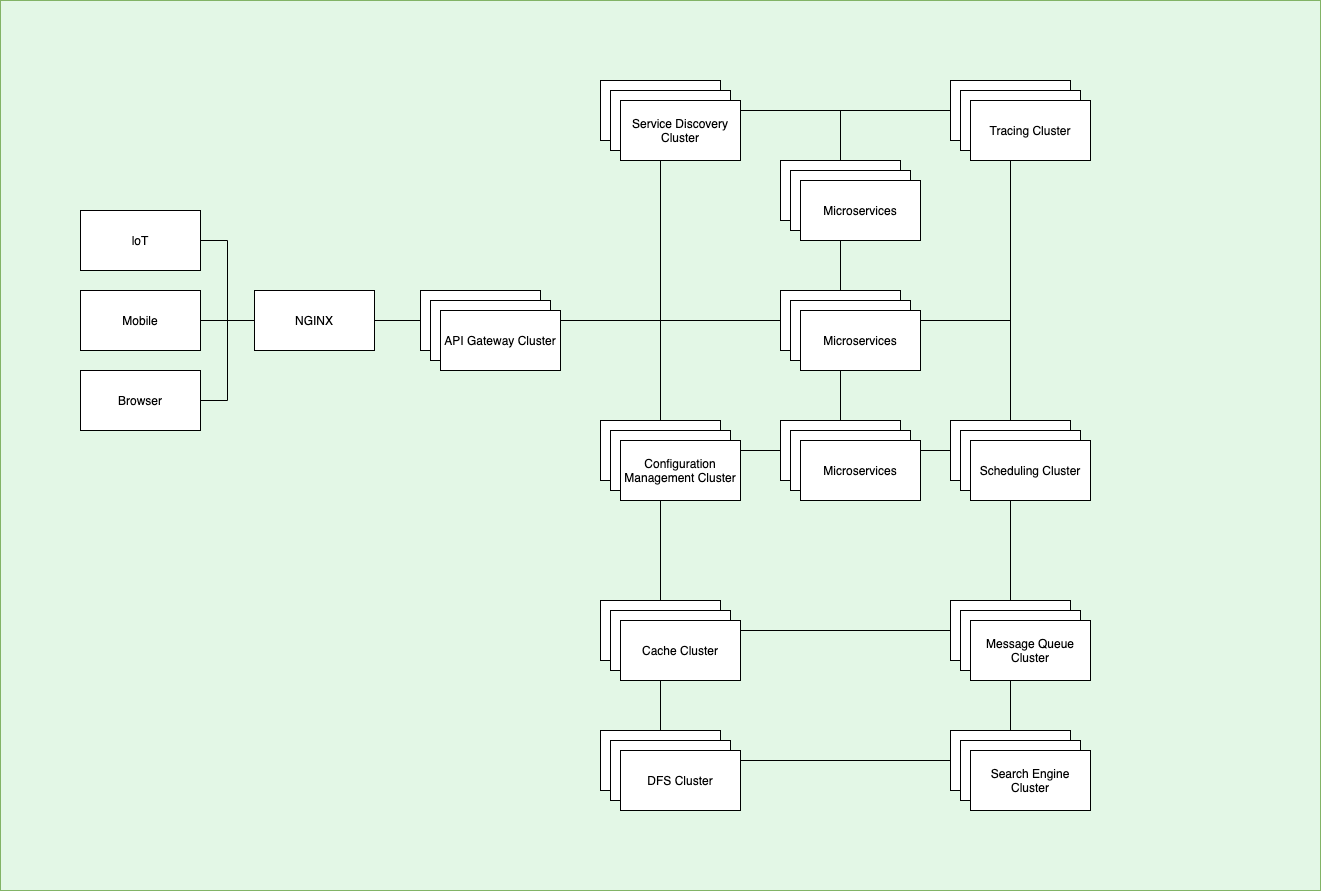

The diagram above was exported from draw.io. Its source (the exported page's mxGraphModel, read from the mxfile embedded in the PNG):
<mxGraphModel dx="1106" dy="791" grid="1" gridSize="10" guides="1" tooltips="1" connect="1" arrows="1" fold="1" page="1" pageScale="1" pageWidth="827" pageHeight="1169" math="0" shadow="0">
  <root>
    <mxCell id="0" />
    <mxCell id="1" parent="0" />
    <mxCell id="qio1KmbcynNxrw29rhqv-1" value="" style="rounded=0;whiteSpace=wrap;html=1;strokeColor=#82b366;fillColor=#E3F7E6;" parent="1" vertex="1">
      <mxGeometry x="160" y="60" width="1320" height="890" as="geometry" />
    </mxCell>
    <mxCell id="qio1KmbcynNxrw29rhqv-11" style="edgeStyle=orthogonalEdgeStyle;rounded=0;orthogonalLoop=1;jettySize=auto;html=1;exitX=1;exitY=0.5;exitDx=0;exitDy=0;entryX=0;entryY=0.5;entryDx=0;entryDy=0;endArrow=none;endFill=0;" parent="1" source="qio1KmbcynNxrw29rhqv-2" target="qio1KmbcynNxrw29rhqv-6" edge="1">
      <mxGeometry relative="1" as="geometry" />
    </mxCell>
    <mxCell id="qio1KmbcynNxrw29rhqv-2" value="loT" style="rounded=0;whiteSpace=wrap;html=1;" parent="1" vertex="1">
      <mxGeometry x="240" y="270" width="120" height="60" as="geometry" />
    </mxCell>
    <mxCell id="qio1KmbcynNxrw29rhqv-12" style="edgeStyle=orthogonalEdgeStyle;rounded=0;orthogonalLoop=1;jettySize=auto;html=1;exitX=1;exitY=0.5;exitDx=0;exitDy=0;entryX=0;entryY=0.5;entryDx=0;entryDy=0;endArrow=none;endFill=0;" parent="1" source="qio1KmbcynNxrw29rhqv-3" target="qio1KmbcynNxrw29rhqv-6" edge="1">
      <mxGeometry relative="1" as="geometry" />
    </mxCell>
    <mxCell id="qio1KmbcynNxrw29rhqv-3" value="Mobile" style="rounded=0;whiteSpace=wrap;html=1;" parent="1" vertex="1">
      <mxGeometry x="240" y="350" width="120" height="60" as="geometry" />
    </mxCell>
    <mxCell id="qio1KmbcynNxrw29rhqv-13" style="edgeStyle=orthogonalEdgeStyle;rounded=0;orthogonalLoop=1;jettySize=auto;html=1;entryX=0;entryY=0.5;entryDx=0;entryDy=0;endArrow=none;endFill=0;" parent="1" source="qio1KmbcynNxrw29rhqv-4" target="qio1KmbcynNxrw29rhqv-6" edge="1">
      <mxGeometry relative="1" as="geometry" />
    </mxCell>
    <mxCell id="qio1KmbcynNxrw29rhqv-4" value="Browser" style="rounded=0;whiteSpace=wrap;html=1;" parent="1" vertex="1">
      <mxGeometry x="240" y="430" width="120" height="60" as="geometry" />
    </mxCell>
    <mxCell id="qio1KmbcynNxrw29rhqv-14" style="edgeStyle=orthogonalEdgeStyle;rounded=0;orthogonalLoop=1;jettySize=auto;html=1;entryX=0;entryY=0.5;entryDx=0;entryDy=0;endArrow=none;endFill=0;" parent="1" source="qio1KmbcynNxrw29rhqv-6" target="qio1KmbcynNxrw29rhqv-8" edge="1">
      <mxGeometry relative="1" as="geometry" />
    </mxCell>
    <mxCell id="qio1KmbcynNxrw29rhqv-6" value="NGINX" style="rounded=0;whiteSpace=wrap;html=1;" parent="1" vertex="1">
      <mxGeometry x="414" y="350" width="120" height="60" as="geometry" />
    </mxCell>
    <mxCell id="qio1KmbcynNxrw29rhqv-24" style="edgeStyle=orthogonalEdgeStyle;rounded=0;orthogonalLoop=1;jettySize=auto;html=1;entryX=0;entryY=0.5;entryDx=0;entryDy=0;endArrow=none;endFill=0;" parent="1" source="qio1KmbcynNxrw29rhqv-8" target="qio1KmbcynNxrw29rhqv-15" edge="1">
      <mxGeometry relative="1" as="geometry">
        <Array as="points">
          <mxPoint x="820" y="380" />
          <mxPoint x="820" y="170" />
        </Array>
      </mxGeometry>
    </mxCell>
    <mxCell id="qio1KmbcynNxrw29rhqv-25" style="edgeStyle=orthogonalEdgeStyle;rounded=0;orthogonalLoop=1;jettySize=auto;html=1;exitX=1;exitY=0.5;exitDx=0;exitDy=0;entryX=0;entryY=0.5;entryDx=0;entryDy=0;endArrow=none;endFill=0;" parent="1" source="qio1KmbcynNxrw29rhqv-8" target="qio1KmbcynNxrw29rhqv-16" edge="1">
      <mxGeometry relative="1" as="geometry">
        <Array as="points">
          <mxPoint x="820" y="380" />
          <mxPoint x="820" y="510" />
        </Array>
      </mxGeometry>
    </mxCell>
    <mxCell id="qio1KmbcynNxrw29rhqv-8" value="" style="rounded=0;whiteSpace=wrap;html=1;" parent="1" vertex="1">
      <mxGeometry x="580" y="350" width="120" height="60" as="geometry" />
    </mxCell>
    <mxCell id="qio1KmbcynNxrw29rhqv-28" style="edgeStyle=orthogonalEdgeStyle;rounded=0;orthogonalLoop=1;jettySize=auto;html=1;exitX=1;exitY=0.5;exitDx=0;exitDy=0;endArrow=none;endFill=0;" parent="1" source="qio1KmbcynNxrw29rhqv-15" target="qio1KmbcynNxrw29rhqv-17" edge="1">
      <mxGeometry relative="1" as="geometry" />
    </mxCell>
    <mxCell id="qio1KmbcynNxrw29rhqv-15" value="" style="rounded=0;whiteSpace=wrap;html=1;" parent="1" vertex="1">
      <mxGeometry x="760" y="140" width="120" height="60" as="geometry" />
    </mxCell>
    <mxCell id="fE5akQrXbH_rFGVlwSTf-3" style="edgeStyle=orthogonalEdgeStyle;rounded=0;orthogonalLoop=1;jettySize=auto;html=1;endArrow=none;endFill=0;" parent="1" source="qio1KmbcynNxrw29rhqv-16" target="fE5akQrXbH_rFGVlwSTf-1" edge="1">
      <mxGeometry relative="1" as="geometry" />
    </mxCell>
    <mxCell id="qio1KmbcynNxrw29rhqv-16" value="" style="rounded=0;whiteSpace=wrap;html=1;" parent="1" vertex="1">
      <mxGeometry x="760" y="480" width="120" height="60" as="geometry" />
    </mxCell>
    <mxCell id="qio1KmbcynNxrw29rhqv-29" style="edgeStyle=orthogonalEdgeStyle;rounded=0;orthogonalLoop=1;jettySize=auto;html=1;endArrow=none;endFill=0;" parent="1" source="qio1KmbcynNxrw29rhqv-17" target="qio1KmbcynNxrw29rhqv-18" edge="1">
      <mxGeometry relative="1" as="geometry" />
    </mxCell>
    <mxCell id="qio1KmbcynNxrw29rhqv-17" value="" style="rounded=0;whiteSpace=wrap;html=1;" parent="1" vertex="1">
      <mxGeometry x="1110" y="140" width="120" height="60" as="geometry" />
    </mxCell>
    <mxCell id="qio1KmbcynNxrw29rhqv-30" style="edgeStyle=orthogonalEdgeStyle;rounded=0;orthogonalLoop=1;jettySize=auto;html=1;endArrow=none;endFill=0;" parent="1" source="qio1KmbcynNxrw29rhqv-18" target="qio1KmbcynNxrw29rhqv-19" edge="1">
      <mxGeometry relative="1" as="geometry" />
    </mxCell>
    <mxCell id="qio1KmbcynNxrw29rhqv-18" value="" style="rounded=0;whiteSpace=wrap;html=1;" parent="1" vertex="1">
      <mxGeometry x="1110" y="480" width="120" height="60" as="geometry" />
    </mxCell>
    <mxCell id="qio1KmbcynNxrw29rhqv-31" style="edgeStyle=orthogonalEdgeStyle;rounded=0;orthogonalLoop=1;jettySize=auto;html=1;entryX=1;entryY=0.5;entryDx=0;entryDy=0;endArrow=none;endFill=0;" parent="1" source="qio1KmbcynNxrw29rhqv-19" target="qio1KmbcynNxrw29rhqv-16" edge="1">
      <mxGeometry relative="1" as="geometry" />
    </mxCell>
    <mxCell id="qio1KmbcynNxrw29rhqv-32" style="edgeStyle=orthogonalEdgeStyle;rounded=0;orthogonalLoop=1;jettySize=auto;html=1;endArrow=none;endFill=0;" parent="1" source="qio1KmbcynNxrw29rhqv-19" target="qio1KmbcynNxrw29rhqv-20" edge="1">
      <mxGeometry relative="1" as="geometry" />
    </mxCell>
    <mxCell id="qio1KmbcynNxrw29rhqv-19" value="Microservices" style="rounded=0;whiteSpace=wrap;html=1;" parent="1" vertex="1">
      <mxGeometry x="940" y="480" width="120" height="60" as="geometry" />
    </mxCell>
    <mxCell id="qio1KmbcynNxrw29rhqv-33" style="edgeStyle=orthogonalEdgeStyle;rounded=0;orthogonalLoop=1;jettySize=auto;html=1;entryX=0.5;entryY=1;entryDx=0;entryDy=0;endArrow=none;endFill=0;" parent="1" source="qio1KmbcynNxrw29rhqv-20" target="qio1KmbcynNxrw29rhqv-21" edge="1">
      <mxGeometry relative="1" as="geometry" />
    </mxCell>
    <mxCell id="qio1KmbcynNxrw29rhqv-49" style="edgeStyle=orthogonalEdgeStyle;rounded=0;orthogonalLoop=1;jettySize=auto;html=1;endArrow=none;endFill=0;" parent="1" source="qio1KmbcynNxrw29rhqv-20" edge="1">
      <mxGeometry relative="1" as="geometry">
        <mxPoint x="810" y="380" as="targetPoint" />
      </mxGeometry>
    </mxCell>
    <mxCell id="qio1KmbcynNxrw29rhqv-50" style="edgeStyle=orthogonalEdgeStyle;rounded=0;orthogonalLoop=1;jettySize=auto;html=1;endArrow=none;endFill=0;" parent="1" source="qio1KmbcynNxrw29rhqv-20" edge="1">
      <mxGeometry relative="1" as="geometry">
        <mxPoint x="1170" y="380" as="targetPoint" />
      </mxGeometry>
    </mxCell>
    <mxCell id="qio1KmbcynNxrw29rhqv-20" value="Microservices" style="rounded=0;whiteSpace=wrap;html=1;" parent="1" vertex="1">
      <mxGeometry x="940" y="350" width="120" height="60" as="geometry" />
    </mxCell>
    <mxCell id="qio1KmbcynNxrw29rhqv-34" style="edgeStyle=orthogonalEdgeStyle;rounded=0;orthogonalLoop=1;jettySize=auto;html=1;endArrow=none;endFill=0;" parent="1" source="qio1KmbcynNxrw29rhqv-21" edge="1">
      <mxGeometry relative="1" as="geometry">
        <mxPoint x="1000" y="170" as="targetPoint" />
      </mxGeometry>
    </mxCell>
    <mxCell id="qio1KmbcynNxrw29rhqv-21" value="Microservices" style="rounded=0;whiteSpace=wrap;html=1;" parent="1" vertex="1">
      <mxGeometry x="940" y="220" width="120" height="60" as="geometry" />
    </mxCell>
    <mxCell id="qio1KmbcynNxrw29rhqv-35" value="Microservices" style="rounded=0;whiteSpace=wrap;html=1;" parent="1" vertex="1">
      <mxGeometry x="950" y="230" width="120" height="60" as="geometry" />
    </mxCell>
    <mxCell id="qio1KmbcynNxrw29rhqv-36" value="Microservices" style="rounded=0;whiteSpace=wrap;html=1;" parent="1" vertex="1">
      <mxGeometry x="960" y="240" width="120" height="60" as="geometry" />
    </mxCell>
    <mxCell id="qio1KmbcynNxrw29rhqv-39" value="Microservices" style="rounded=0;whiteSpace=wrap;html=1;" parent="1" vertex="1">
      <mxGeometry x="950" y="490" width="120" height="60" as="geometry" />
    </mxCell>
    <mxCell id="qio1KmbcynNxrw29rhqv-40" value="Microservices" style="rounded=0;whiteSpace=wrap;html=1;" parent="1" vertex="1">
      <mxGeometry x="960" y="500" width="120" height="60" as="geometry" />
    </mxCell>
    <mxCell id="qio1KmbcynNxrw29rhqv-41" value="" style="rounded=0;whiteSpace=wrap;html=1;" parent="1" vertex="1">
      <mxGeometry x="770" y="150" width="120" height="60" as="geometry" />
    </mxCell>
    <mxCell id="qio1KmbcynNxrw29rhqv-42" value="Service Discovery Cluster" style="rounded=0;whiteSpace=wrap;html=1;" parent="1" vertex="1">
      <mxGeometry x="780" y="160" width="120" height="60" as="geometry" />
    </mxCell>
    <mxCell id="qio1KmbcynNxrw29rhqv-43" value="" style="rounded=0;whiteSpace=wrap;html=1;" parent="1" vertex="1">
      <mxGeometry x="590" y="360" width="120" height="60" as="geometry" />
    </mxCell>
    <mxCell id="qio1KmbcynNxrw29rhqv-44" value="API Gateway Cluster" style="rounded=0;whiteSpace=wrap;html=1;" parent="1" vertex="1">
      <mxGeometry x="600" y="370" width="120" height="60" as="geometry" />
    </mxCell>
    <mxCell id="qio1KmbcynNxrw29rhqv-47" value="" style="rounded=0;whiteSpace=wrap;html=1;" parent="1" vertex="1">
      <mxGeometry x="1120" y="150" width="120" height="60" as="geometry" />
    </mxCell>
    <mxCell id="qio1KmbcynNxrw29rhqv-48" value="Tracing Cluster" style="rounded=0;whiteSpace=wrap;html=1;" parent="1" vertex="1">
      <mxGeometry x="1130" y="160" width="120" height="60" as="geometry" />
    </mxCell>
    <mxCell id="qio1KmbcynNxrw29rhqv-51" value="Microservices" style="rounded=0;whiteSpace=wrap;html=1;" parent="1" vertex="1">
      <mxGeometry x="950" y="360" width="120" height="60" as="geometry" />
    </mxCell>
    <mxCell id="qio1KmbcynNxrw29rhqv-52" value="Microservices" style="rounded=0;whiteSpace=wrap;html=1;" parent="1" vertex="1">
      <mxGeometry x="960" y="370" width="120" height="60" as="geometry" />
    </mxCell>
    <mxCell id="fE5akQrXbH_rFGVlwSTf-4" style="edgeStyle=orthogonalEdgeStyle;rounded=0;orthogonalLoop=1;jettySize=auto;html=1;endArrow=none;endFill=0;" parent="1" source="fE5akQrXbH_rFGVlwSTf-1" target="fE5akQrXbH_rFGVlwSTf-2" edge="1">
      <mxGeometry relative="1" as="geometry" />
    </mxCell>
    <mxCell id="fE5akQrXbH_rFGVlwSTf-17" style="edgeStyle=orthogonalEdgeStyle;rounded=0;orthogonalLoop=1;jettySize=auto;html=1;entryX=0.5;entryY=0;entryDx=0;entryDy=0;endArrow=none;endFill=0;" parent="1" source="fE5akQrXbH_rFGVlwSTf-1" target="fE5akQrXbH_rFGVlwSTf-15" edge="1">
      <mxGeometry relative="1" as="geometry" />
    </mxCell>
    <mxCell id="fE5akQrXbH_rFGVlwSTf-1" value="" style="rounded=0;whiteSpace=wrap;html=1;" parent="1" vertex="1">
      <mxGeometry x="760" y="660" width="120" height="60" as="geometry" />
    </mxCell>
    <mxCell id="fE5akQrXbH_rFGVlwSTf-5" style="edgeStyle=orthogonalEdgeStyle;rounded=0;orthogonalLoop=1;jettySize=auto;html=1;endArrow=none;endFill=0;" parent="1" source="fE5akQrXbH_rFGVlwSTf-2" target="qio1KmbcynNxrw29rhqv-18" edge="1">
      <mxGeometry relative="1" as="geometry" />
    </mxCell>
    <mxCell id="fE5akQrXbH_rFGVlwSTf-2" value="" style="rounded=0;whiteSpace=wrap;html=1;" parent="1" vertex="1">
      <mxGeometry x="1110" y="660" width="120" height="60" as="geometry" />
    </mxCell>
    <mxCell id="fE5akQrXbH_rFGVlwSTf-6" value="" style="rounded=0;whiteSpace=wrap;html=1;" parent="1" vertex="1">
      <mxGeometry x="770" y="490" width="120" height="60" as="geometry" />
    </mxCell>
    <mxCell id="fE5akQrXbH_rFGVlwSTf-7" value="Configuration Management Cluster" style="rounded=0;whiteSpace=wrap;html=1;" parent="1" vertex="1">
      <mxGeometry x="780" y="500" width="120" height="60" as="geometry" />
    </mxCell>
    <mxCell id="fE5akQrXbH_rFGVlwSTf-9" value="" style="rounded=0;whiteSpace=wrap;html=1;" parent="1" vertex="1">
      <mxGeometry x="1120" y="490" width="120" height="60" as="geometry" />
    </mxCell>
    <mxCell id="fE5akQrXbH_rFGVlwSTf-10" value="Scheduling Cluster" style="rounded=0;whiteSpace=wrap;html=1;" parent="1" vertex="1">
      <mxGeometry x="1130" y="500" width="120" height="60" as="geometry" />
    </mxCell>
    <mxCell id="fE5akQrXbH_rFGVlwSTf-18" style="edgeStyle=orthogonalEdgeStyle;rounded=0;orthogonalLoop=1;jettySize=auto;html=1;entryX=0;entryY=0.5;entryDx=0;entryDy=0;endArrow=none;endFill=0;" parent="1" source="fE5akQrXbH_rFGVlwSTf-15" target="fE5akQrXbH_rFGVlwSTf-16" edge="1">
      <mxGeometry relative="1" as="geometry" />
    </mxCell>
    <mxCell id="fE5akQrXbH_rFGVlwSTf-15" value="" style="rounded=0;whiteSpace=wrap;html=1;" parent="1" vertex="1">
      <mxGeometry x="760" y="790" width="120" height="60" as="geometry" />
    </mxCell>
    <mxCell id="fE5akQrXbH_rFGVlwSTf-19" style="edgeStyle=orthogonalEdgeStyle;rounded=0;orthogonalLoop=1;jettySize=auto;html=1;endArrow=none;endFill=0;" parent="1" source="fE5akQrXbH_rFGVlwSTf-16" target="fE5akQrXbH_rFGVlwSTf-2" edge="1">
      <mxGeometry relative="1" as="geometry" />
    </mxCell>
    <mxCell id="fE5akQrXbH_rFGVlwSTf-16" value="" style="rounded=0;whiteSpace=wrap;html=1;" parent="1" vertex="1">
      <mxGeometry x="1110" y="790" width="120" height="60" as="geometry" />
    </mxCell>
    <mxCell id="fE5akQrXbH_rFGVlwSTf-20" value="" style="rounded=0;whiteSpace=wrap;html=1;" parent="1" vertex="1">
      <mxGeometry x="770" y="670" width="120" height="60" as="geometry" />
    </mxCell>
    <mxCell id="fE5akQrXbH_rFGVlwSTf-21" value="Cache Cluster" style="rounded=0;whiteSpace=wrap;html=1;" parent="1" vertex="1">
      <mxGeometry x="780" y="680" width="120" height="60" as="geometry" />
    </mxCell>
    <mxCell id="fE5akQrXbH_rFGVlwSTf-22" value="" style="rounded=0;whiteSpace=wrap;html=1;" parent="1" vertex="1">
      <mxGeometry x="1120" y="670" width="120" height="60" as="geometry" />
    </mxCell>
    <mxCell id="fE5akQrXbH_rFGVlwSTf-23" value="Message Queue Cluster" style="rounded=0;whiteSpace=wrap;html=1;" parent="1" vertex="1">
      <mxGeometry x="1130" y="680" width="120" height="60" as="geometry" />
    </mxCell>
    <mxCell id="fE5akQrXbH_rFGVlwSTf-24" value="" style="rounded=0;whiteSpace=wrap;html=1;" parent="1" vertex="1">
      <mxGeometry x="770" y="800" width="120" height="60" as="geometry" />
    </mxCell>
    <mxCell id="fE5akQrXbH_rFGVlwSTf-25" value="DFS Cluster" style="rounded=0;whiteSpace=wrap;html=1;" parent="1" vertex="1">
      <mxGeometry x="780" y="810" width="120" height="60" as="geometry" />
    </mxCell>
    <mxCell id="fE5akQrXbH_rFGVlwSTf-26" value="" style="rounded=0;whiteSpace=wrap;html=1;" parent="1" vertex="1">
      <mxGeometry x="1120" y="800" width="120" height="60" as="geometry" />
    </mxCell>
    <mxCell id="fE5akQrXbH_rFGVlwSTf-27" value="Search Engine Cluster" style="rounded=0;whiteSpace=wrap;html=1;" parent="1" vertex="1">
      <mxGeometry x="1130" y="810" width="120" height="60" as="geometry" />
    </mxCell>
  </root>
</mxGraphModel>